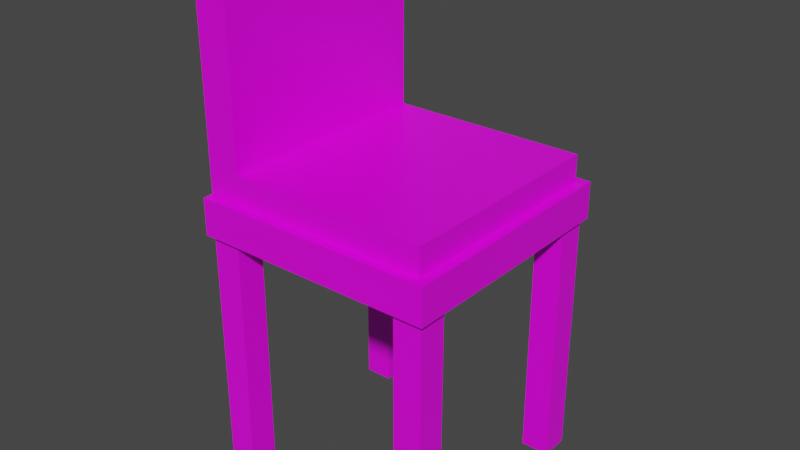 # Source: Chair.blend  (saved by Blender 3.1.7; exported with 4.5.12 LTS)
import bpy
from mathutils import Matrix  # noqa: F401  (used for matrix-valued properties, if any)

bpy.ops.wm.read_factory_settings(use_empty=True)
scene = bpy.context.scene
scene.name = 'Scene'

# ---- collections
col_collection = bpy.data.collections.new('Collection'); scene.collection.children.link(col_collection)

# ---- images (referenced by path relative to the original .blend; pixels are not part of the script)
import os
ASSET_DIR = os.environ.get("B2B_ASSET_DIR", "")  # directory of the original .blend (textures are referenced by path, not embedded)
HERE = os.path.dirname(os.path.abspath(__file__))  # packed textures are extracted next to this script under _unpacked/

def load_image(name, relpath, width, height, colorspace="sRGB"):
    """Load a texture the original file referenced (path relative to the .blend, or extracted next to this script)."""
    p = next((c for c in (os.path.join(HERE, relpath), os.path.join(ASSET_DIR, relpath)) if relpath and os.path.exists(c)), "")
    if p:
        img = bpy.data.images.load(p, check_existing=True)
        img.name = name
    else:  # same state as the original file: an image datablock whose file is absent (Cycles renders it pink)
        img = bpy.data.images.new(name, width, height)
        img.source = "FILE"
        img.filepath = "//" + (relpath or name)
    img.colorspace_settings.name = colorspace
    return img
img_casual_texturing_png = load_image('Casual Texturing.png', 'Casual Texturing.png', 1024, 1024, 'sRGB')

# ---- materials (node trees are filled in below, after node groups)
mat_material_001 = bpy.data.materials.new('Material.001')
mat_material_001.alpha_threshold = 0.0
mat_material_001.use_transparent_shadow = False
mat_material_001.line_color = (0.0, 0.0, 0.0, 1.0)

# ---- material node trees
mat_material_001.use_nodes = True; mat_material_001.node_tree.nodes.clear()
_N = mat_material_001.node_tree.nodes; _L = mat_material_001.node_tree.links
n0 = _N.new('ShaderNodeOutputMaterial'); n0.name = 'Material Output'; n0.location = (300, 300)
n1 = _N.new('ShaderNodeBsdfPrincipled'); n1.name = 'Principled BSDF'; n1.location = (10, 300)
n1.distribution = 'GGX'
n1.subsurface_method = 'RANDOM_WALK_SKIN'
n1.inputs[2].default_value = 0.4
n1.inputs[3].default_value = 1.45
n1.inputs[27].default_value = (0.0, 0.0, 0.0, 1.0)
n1.inputs[28].default_value = 1.0
n2 = _N.new('ShaderNodeTexImage'); n2.name = 'Image Texture'; n2.location = (-280, 280)
n2.image = img_casual_texturing_png
_L.new(n1.outputs[0], n0.inputs[0])
_L.new(n2.outputs[0], n1.inputs[0])
n0.is_active_output = True

# ---- world
world_world = bpy.data.worlds.new('World'); scene.world = world_world
world_world.use_nodes = True; world_world.node_tree.nodes.clear()
_N = world_world.node_tree.nodes; _L = world_world.node_tree.links
n0 = _N.new('ShaderNodeOutputWorld'); n0.name = 'World Output'; n0.location = (300, 300)
n1 = _N.new('ShaderNodeBackground'); n1.name = 'Background'; n1.location = (10, 300)
n1.inputs[0].default_value = (0.05088, 0.05088, 0.05088, 1.0)
_L.new(n1.outputs[0], n0.inputs[0])
n0.is_active_output = True
world_world.color = (0.05088, 0.05088, 0.05088)
world_world.use_sun_shadow = False
world_world.sun_shadow_jitter_overblur = 0.0

# ---- meshes
me_cube_024 = bpy.data.meshes.new('Cube.024')
me_cube_024.from_pydata([(0.6862, 0.6694, -1.736), (0.6862, 0.6694, -0.2943), (0.8488, 0.6705, -1.736), (0.8488, 0.6705, -0.2943), (0.6872, 0.5068, -1.736), (0.6872, 0.5068, -0.2943), (0.8498, 0.5079, -1.736), (0.8498, 0.5079, -0.2943), (-0.5067, 0.688, -0.2982), (-0.5067, 0.688, -0.08854), (0.8773, 0.6967, -0.2982), (0.8773, 0.6967, -0.08854), (-0.498, -0.6961, -0.2982), (-0.498, -0.6961, -0.08854), (0.8861, -0.6873, -0.2982), (0.8861, -0.6873, -0.08854), (-0.3111, 0.6331, -0.1091), (-0.3111, 0.6331, 0.06687), (0.8216, 0.6403, -0.1091), (0.8216, 0.6403, 0.06687), (-0.3031, -0.6387, -0.1091), (-0.3031, -0.6387, 0.06687), (0.8296, -0.6316, -0.1091), (0.8296, -0.6316, 0.06687), (-0.3112, 0.6331, -0.08533), (-0.5039, 0.6319, -0.08533), (-0.3112, 0.6331, 1.094), (-0.5039, 0.6319, 1.094), (-0.3031, -0.6387, -0.08533), (-0.4958, -0.64, -0.08533), (-0.3031, -0.6387, 1.094), (-0.4958, -0.64, 1.094), (-0.3047, -0.3844, 1.134), (-0.3063, -0.13, 1.159), (-0.3079, 0.1244, 1.159), (-0.3096, 0.3788, 1.134), (-0.5022, 0.3775, 1.134), (-0.5006, 0.1232, 1.159), (-0.499, -0.1312, 1.159), (-0.4974, -0.3856, 1.134), (-0.3096, 0.3788, -0.08533), (-0.3079, 0.1244, -0.08533), (-0.3063, -0.13, -0.08533), (-0.3047, -0.3844, -0.08533), (-0.4974, -0.3856, -0.08533), (-0.499, -0.1312, -0.08533), (-0.5006, 0.1232, -0.08533), (-0.5022, 0.3775, -0.08533), (-0.4831, 0.662, -1.736), (-0.4831, 0.662, -0.2943), (-0.3205, 0.6631, -1.736), (-0.3205, 0.6631, -0.2943), (-0.4821, 0.4995, -1.736), (-0.4821, 0.4995, -0.2943), (-0.3195, 0.5005, -1.736), (-0.3195, 0.5005, -0.2943), (-0.4757, -0.499, -1.736), (-0.4757, -0.499, -0.2943), (-0.3132, -0.4979, -1.736), (-0.3132, -0.4979, -0.2943), (-0.4747, -0.6615, -1.736), (-0.4747, -0.6615, -0.2943), (-0.3121, -0.6605, -1.736), (-0.3121, -0.6605, -0.2943), (0.6935, -0.4916, -1.736), (0.6935, -0.4916, -0.2943), (0.8561, -0.4905, -1.736), (0.8561, -0.4905, -0.2943), (0.6946, -0.6542, -1.736), (0.6946, -0.6542, -0.2943), (0.8571, -0.6531, -1.736), (0.8571, -0.6531, -0.2943)], [], [(0, 1, 3, 2), (2, 3, 7, 6), (6, 7, 5, 4), (4, 5, 1, 0), (2, 6, 4, 0), (8, 9, 11, 10), (10, 11, 15, 14), (14, 15, 13, 12), (12, 13, 9, 8), (10, 14, 12, 8), (15, 11, 9, 13), (16, 17, 19, 18), (18, 19, 23, 22), (22, 23, 21, 20), (20, 21, 17, 16), (23, 19, 17, 21), (24, 25, 27, 26), (32, 39, 31, 30), (30, 31, 29, 28), (40, 47, 25, 24), (32, 30, 28, 43), (36, 27, 25, 47), (31, 39, 44, 29), (39, 38, 45, 44), (38, 37, 46, 45), (37, 36, 47, 46), (26, 35, 40, 24), (35, 34, 41, 40), (34, 33, 42, 41), (33, 32, 43, 42), (28, 29, 44, 43), (43, 44, 45, 42), (42, 45, 46, 41), (41, 46, 47, 40), (26, 27, 36, 35), (35, 36, 37, 34), (34, 37, 38, 33), (33, 38, 39, 32), (48, 49, 51, 50), (50, 51, 55, 54), (54, 55, 53, 52), (52, 53, 49, 48), (50, 54, 52, 48), (56, 57, 59, 58), (58, 59, 63, 62), (62, 63, 61, 60), (60, 61, 57, 56), (58, 62, 60, 56), (64, 65, 67, 66), (66, 67, 71, 70), (70, 71, 69, 68), (68, 69, 65, 64), (66, 70, 68, 64)])
_uv = me_cube_024.uv_layers.new(name='UVMap')
_uv.uv.foreach_set('vector', [0.5318, 0.4319, 0.5318, 0.4319, 0.5319, 0.4316, 0.5319, 0.4316, 0.5319, 0.4316, 0.5319, 0.4316, 0.5316, 0.4316, 0.5316, 0.4316, 0.5316, 0.4316, 0.5316, 0.4316, 0.5316, 0.4319, 0.5316, 0.4319, 0.5316, 0.4319, 0.5316, 0.4319, 0.5318, 0.4319, 0.5318, 0.4319, 0.5319, 0.4316, 0.5316, 0.4316, 0.5316, 0.4319, 0.5318, 0.4319, 0.5319, 0.4335, 0.5319, 0.4335, 0.5319, 0.4316, 0.5319, 0.4316, 0.5319, 0.4316, 0.5319, 0.4316, 0.53, 0.4316, 0.53, 0.4316, 0.53, 0.4316, 0.53, 0.4316, 0.53, 0.4335, 0.53, 0.4335, 0.53, 0.4335, 0.53, 0.4335, 0.5319, 0.4335, 0.5319, 0.4335, 0.5319, 0.4316, 0.53, 0.4316, 0.53, 0.4335, 0.5319, 0.4335, 0.53, 0.4316, 0.5319, 0.4316, 0.5319, 0.4335, 0.53, 0.4335, 0.5318, 0.4332, 0.5318, 0.4332, 0.5318, 0.4317, 0.5318, 0.4317, 0.5318, 0.4317, 0.5318, 0.4317, 0.5301, 0.4317, 0.5301, 0.4317, 0.5301, 0.4317, 0.5301, 0.4317, 0.5301, 0.4332, 0.5301, 0.4332, 0.5301, 0.4332, 0.5301, 0.4332, 0.5318, 0.4332, 0.5318, 0.4332, 0.5301, 0.4317, 0.5318, 0.4317, 0.5318, 0.4332, 0.5301, 0.4332, 0.5318, 0.4332, 0.5318, 0.4335, 0.5318, 0.4335, 0.5318, 0.4332, 0.5304, 0.4332, 0.5304, 0.4334, 0.5301, 0.4334, 0.5301, 0.4332, 0.5301, 0.4332, 0.5301, 0.4334, 0.5301, 0.4334, 0.5301, 0.4332, 0.5315, 0.4332, 0.5315, 0.4335, 0.5318, 0.4335, 0.5318, 0.4332, 0.5304, 0.4332, 0.5301, 0.4332, 0.5301, 0.4332, 0.5304, 0.4332, 0.5315, 0.4335, 0.5318, 0.4335, 0.5318, 0.4335, 0.5315, 0.4335, 0.5301, 0.4334, 0.5304, 0.4334, 0.5304, 0.4334, 0.5301, 0.4334, 0.5304, 0.4334, 0.5308, 0.4335, 0.5308, 0.4335, 0.5304, 0.4334, 0.5308, 0.4335, 0.5311, 0.4335, 0.5311, 0.4335, 0.5308, 0.4335, 0.5311, 0.4335, 0.5315, 0.4335, 0.5315, 0.4335, 0.5311, 0.4335, 0.5318, 0.4332, 0.5315, 0.4332, 0.5315, 0.4332, 0.5318, 0.4332, 0.5315, 0.4332, 0.5311, 0.4332, 0.5311, 0.4332, 0.5315, 0.4332, 0.5311, 0.4332, 0.5308, 0.4332, 0.5308, 0.4332, 0.5311, 0.4332, 0.5308, 0.4332, 0.5304, 0.4332, 0.5304, 0.4332, 0.5308, 0.4332, 0.5301, 0.4332, 0.5301, 0.4334, 0.5304, 0.4334, 0.5304, 0.4332, 0.5304, 0.4332, 0.5304, 0.4334, 0.5308, 0.4335, 0.5308, 0.4332, 0.5308, 0.4332, 0.5308, 0.4335, 0.5311, 0.4335, 0.5311, 0.4332, 0.5311, 0.4332, 0.5311, 0.4335, 0.5315, 0.4335, 0.5315, 0.4332, 0.5318, 0.4332, 0.5318, 0.4335, 0.5315, 0.4335, 0.5315, 0.4332, 0.5315, 0.4332, 0.5315, 0.4335, 0.5311, 0.4335, 0.5311, 0.4332, 0.5311, 0.4332, 0.5311, 0.4335, 0.5308, 0.4335, 0.5308, 0.4332, 0.5308, 0.4332, 0.5308, 0.4335, 0.5304, 0.4334, 0.5304, 0.4332, 0.5318, 0.4334, 0.5318, 0.4334, 0.5318, 0.4332, 0.5318, 0.4332, 0.5318, 0.4332, 0.5318, 0.4332, 0.5316, 0.4332, 0.5316, 0.4332, 0.5316, 0.4332, 0.5316, 0.4332, 0.5316, 0.4334, 0.5316, 0.4334, 0.5316, 0.4334, 0.5316, 0.4334, 0.5318, 0.4334, 0.5318, 0.4334, 0.5318, 0.4332, 0.5316, 0.4332, 0.5316, 0.4334, 0.5318, 0.4334, 0.5303, 0.4334, 0.5303, 0.4334, 0.5303, 0.4332, 0.5303, 0.4332, 0.5303, 0.4332, 0.5303, 0.4332, 0.5301, 0.4332, 0.5301, 0.4332, 0.5301, 0.4332, 0.5301, 0.4332, 0.5301, 0.4334, 0.5301, 0.4334, 0.5301, 0.4334, 0.5301, 0.4334, 0.5303, 0.4334, 0.5303, 0.4334, 0.5303, 0.4332, 0.5301, 0.4332, 0.5301, 0.4334, 0.5303, 0.4334, 0.5303, 0.4319, 0.5303, 0.4319, 0.5303, 0.4316, 0.5303, 0.4316, 0.5303, 0.4316, 0.5303, 0.4316, 0.5301, 0.4316, 0.5301, 0.4316, 0.5301, 0.4316, 0.5301, 0.4316, 0.5301, 0.4319, 0.5301, 0.4319, 0.5301, 0.4319, 0.5301, 0.4319, 0.5303, 0.4319, 0.5303, 0.4319, 0.5303, 0.4316, 0.5301, 0.4316, 0.5301, 0.4319, 0.5303, 0.4319])
me_cube_024.materials.append(mat_material_001)
me_cube_024.use_remesh_fix_poles = True
me_cube_024.use_remesh_preserve_attributes = False
me_cube_024.update()

# ---- objects
ob_cube_050 = bpy.data.objects.new('Cube.050', me_cube_024)

# ---- transforms, parenting, visibility, modifiers, constraints
ob_cube_050.location = (0.0, 0.0, 0.0)

# ---- collection membership
col_collection.objects.link(ob_cube_050)

# ---- scene / render settings (as saved in the file)
scene.frame_start = 1; scene.frame_end = 250; scene.frame_set(1)
scene.render.engine = 'BLENDER_EEVEE_NEXT'
scene.cycles.sampling_pattern = 'TABULATED_SOBOL'
scene.cycles.use_light_tree = False
scene.view_settings.view_transform = 'Filmic'
bpy.context.view_layer.update()

# ---- added for rendering (the .blend has no active camera and no usable light): camera, sun
cam_auto = bpy.data.cameras.new('AutoCamera')
cam_auto.lens = 50.0
cam_auto.sensor_width = 36.0
cam_auto.clip_end = 1000.0
ob_auto_camera = bpy.data.objects.new('AutoCamera', cam_auto)
scene.collection.objects.link(ob_auto_camera)
ob_auto_camera.location = (3.42992, -3.88798, 2.3038)
ob_auto_camera.rotation_euler = (1.09748, -7.21219e-08, 0.694738)
scene.camera = ob_auto_camera
light_auto_sun = bpy.data.lights.new('AutoSun', 'SUN')
light_auto_sun.energy = 3.0
light_auto_sun.angle = 0.0523599
ob_auto_sun = bpy.data.objects.new('AutoSun', light_auto_sun)
scene.collection.objects.link(ob_auto_sun)
ob_auto_sun.rotation_euler = (0.872665, 0.174533, 0.523599)
bpy.context.view_layer.update()
